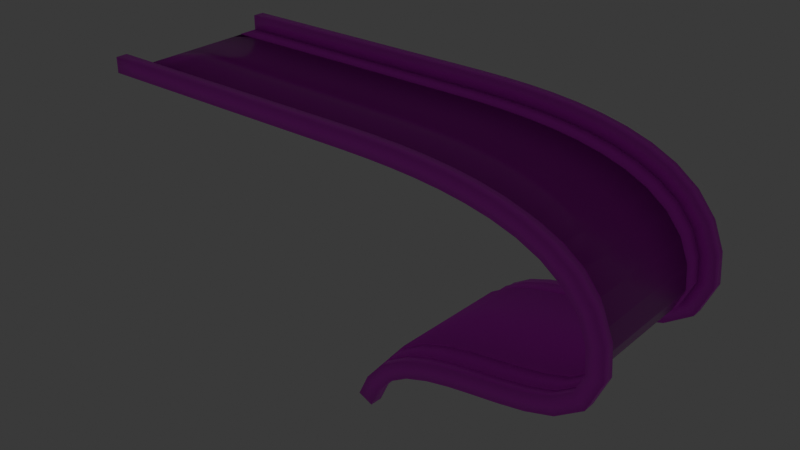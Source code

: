 # Source: route.blend  (saved by Blender 5.0.118; exported with 4.5.12 LTS)
import bpy
from mathutils import Matrix  # noqa: F401  (used for matrix-valued properties, if any)

bpy.ops.wm.read_factory_settings(use_empty=True)
scene = bpy.context.scene
scene.name = 'Circuit - courbe editable'

# ---- images (referenced by path relative to the original .blend; pixels are not part of the script)
import os
ASSET_DIR = os.environ.get("B2B_ASSET_DIR", "")  # directory of the original .blend (textures are referenced by path, not embedded)
HERE = os.path.dirname(os.path.abspath(__file__))  # packed textures are extracted next to this script under _unpacked/

def load_image(name, relpath, width, height, colorspace="sRGB"):
    """Load a texture the original file referenced (path relative to the .blend, or extracted next to this script)."""
    p = next((c for c in (os.path.join(HERE, relpath), os.path.join(ASSET_DIR, relpath)) if relpath and os.path.exists(c)), "")
    if p:
        img = bpy.data.images.load(p, check_existing=True)
        img.name = name
    else:  # same state as the original file: an image datablock whose file is absent (Cycles renders it pink)
        img = bpy.data.images.new(name, width, height)
        img.source = "FILE"
        img.filepath = "//" + (relpath or name)
    img.colorspace_settings.name = colorspace
    return img
img_asphalt_track_disp_png = load_image('asphalt_track_disp.png', 'asphalt_track_disp_1k.png', 1024, 1024, 'Non-Color')
img_asphalt_track_diff_png = load_image('asphalt_track_diff.png', 'asphalt_track_diff_1k.jpg', 1024, 1024, 'sRGB')
img_asphalt_track_rough_png = load_image('asphalt_track_rough.png', 'asphalt_track_rough_1k.exr', 1024, 1024, 'Non-Color')
img_asphalt_track_nor_gl_png = load_image('asphalt_track_nor_gl.png', 'asphalt_track_nor_gl_1k.exr', 1024, 1024, 'Non-Color')
img_vibreur_png = load_image('vibreur.png', 'textures/vibreur.png', 1024, 1024, 'sRGB')
img_wall_png = load_image('wall.png', 'textures/wall.png', 1024, 1024, 'sRGB')

# ---- materials (node trees are filled in below, after node groups)
mat_asphalt_track = bpy.data.materials.new('asphalt_track')
mat_asphalt_track.displacement_method = 'BOTH'
mat_asphalt_track.use_backface_culling = True
mat_asphalt_track.use_backface_culling_lightprobe_volume = False
mat_bord_de_dalle_beton = bpy.data.materials.new('Bord de dalle beton')
mat_bord_de_dalle_beton.diffuse_color = (0.39, 0.35, 0.29, 1.0)
mat_lignes_ivoire = bpy.data.materials.new('Lignes ivoire')
mat_lignes_ivoire.diffuse_color = (0.91, 0.86, 0.74, 1.0)
mat_wall = bpy.data.materials.new('wall')

# ---- material node trees
mat_asphalt_track.use_nodes = True; mat_asphalt_track.node_tree.nodes.clear()
_N = mat_asphalt_track.node_tree.nodes; _L = mat_asphalt_track.node_tree.links
n0 = _N.new('ShaderNodeOutputMaterial'); n0.name = 'Material Output'; n0.location = (306, 145)
n1 = _N.new('ShaderNodeBsdfPrincipled'); n1.name = 'Principled BSDF'; n1.location = (-72, 429)
n1.distribution = 'GGX'
n1.subsurface_method = 'BURLEY'
n1.inputs[3].default_value = 1.45
n1.inputs[27].default_value = (0.0, 0.0, 0.0, 1.0)
n1.inputs[28].default_value = 1.0
n2 = _N.new('ShaderNodeTexImage'); n2.name = 'Image Texture'; n2.location = (85, -596)
n2.label = 'Displacement'
n2.image = img_asphalt_track_disp_png
n3 = _N.new('ShaderNodeDisplacement'); n3.name = 'Displacement'; n3.location = (28, -271)
n3.inputs[2].default_value = 0.1
n4 = _N.new('ShaderNodeTexImage'); n4.name = 'Image Texture.001'; n4.location = (85, -36)
n4.label = 'Base Color'
n4.image = img_asphalt_track_diff_png
n5 = _N.new('ShaderNodeTexImage'); n5.name = 'Image Texture.002'; n5.location = (85, -316)
n5.label = 'Roughness'
n5.image = img_asphalt_track_rough_png
n6 = _N.new('ShaderNodeTexImage'); n6.name = 'Image Texture.003'; n6.location = (85, -876)
n6.label = 'Normal'
n6.image = img_asphalt_track_nor_gl_png
n7 = _N.new('ShaderNodeNormalMap'); n7.name = 'Normal Map'; n7.location = (-322, -211)
n8 = _N.new('ShaderNodeMapping'); n8.name = 'Mapping'; n8.location = (230, -36)
n9 = _N.new('NodeReroute'); n9.name = 'Reroute'; n9.location = (35, -618)
n9.width = 10
n9.socket_idname = 'NodeSocketVector'
n10 = _N.new('ShaderNodeTexCoord'); n10.name = 'Texture Coordinate'; n10.location = (30, -36)
n11 = _N.new('NodeFrame'); n11.name = 'Frame'; n11.location = (-1352, 465)
n11.label = 'Mapping'
n11.width = 400
n12 = _N.new('NodeFrame'); n12.name = 'Frame.001'; n12.location = (-707, 665)
n12.label = 'Textures'
n12.width = 355
n2.parent = n12
n4.parent = n12
n5.parent = n12
n6.parent = n12
n8.parent = n11
n9.parent = n12
n10.parent = n11
_L.new(n1.outputs[0], n0.inputs[0])
_L.new(n2.outputs[0], n3.inputs[0])
_L.new(n3.outputs[0], n0.inputs[2])
_L.new(n4.outputs[0], n1.inputs[0])
_L.new(n5.outputs[0], n1.inputs[2])
_L.new(n6.outputs[0], n7.inputs[1])
_L.new(n7.outputs[0], n1.inputs[5])
_L.new(n9.outputs[0], n4.inputs[0])
_L.new(n9.outputs[0], n5.inputs[0])
_L.new(n9.outputs[0], n2.inputs[0])
_L.new(n9.outputs[0], n6.inputs[0])
_L.new(n8.outputs[0], n9.inputs[0])
_L.new(n10.outputs[2], n8.inputs[0])
n0.is_active_output = True
mat_bord_de_dalle_beton.use_nodes = True; mat_bord_de_dalle_beton.node_tree.nodes.clear()
_N = mat_bord_de_dalle_beton.node_tree.nodes; _L = mat_bord_de_dalle_beton.node_tree.links
n0 = _N.new('ShaderNodeBsdfPrincipled'); n0.name = 'Principled BSDF'; n0.location = (-200, 100)
n0.inputs[2].default_value = 0.9
n1 = _N.new('ShaderNodeOutputMaterial'); n1.name = 'Material Output'; n1.location = (200, 100)
n2 = _N.new('ShaderNodeTexImage'); n2.name = 'Image Texture'; n2.location = (-821, 78)
n2.image = img_vibreur_png
_L.new(n0.outputs[0], n1.inputs[0])
_L.new(n2.outputs[0], n0.inputs[0])
n1.is_active_output = True
mat_lignes_ivoire.use_nodes = True; mat_lignes_ivoire.node_tree.nodes.clear()
_N = mat_lignes_ivoire.node_tree.nodes; _L = mat_lignes_ivoire.node_tree.links
n0 = _N.new('ShaderNodeBsdfPrincipled'); n0.name = 'Principled BSDF'; n0.location = (-200, 100)
n0.inputs[0].default_value = (0.91, 0.86, 0.74, 1.0)
n0.inputs[2].default_value = 0.77
n1 = _N.new('ShaderNodeOutputMaterial'); n1.name = 'Material Output'; n1.location = (200, 100)
_L.new(n0.outputs[0], n1.inputs[0])
n1.is_active_output = True
mat_wall.use_nodes = True; mat_wall.node_tree.nodes.clear()
_N = mat_wall.node_tree.nodes; _L = mat_wall.node_tree.links
n0 = _N.new('ShaderNodeBsdfPrincipled'); n0.name = 'Principled BSDF'; n0.location = (-200, 100)
n1 = _N.new('ShaderNodeOutputMaterial'); n1.name = 'Material Output'; n1.location = (200, 100)
n2 = _N.new('ShaderNodeTexImage'); n2.name = 'Image Texture'; n2.location = (-529, 98)
n2.image = img_wall_png
_L.new(n0.outputs[0], n1.inputs[0])
_L.new(n2.outputs[0], n0.inputs[0])
n1.is_active_output = True

# ---- world
world_ciel_ete = bpy.data.worlds.new('Ciel ete'); scene.world = world_ciel_ete
world_ciel_ete.use_nodes = True; world_ciel_ete.node_tree.nodes.clear()
_N = world_ciel_ete.node_tree.nodes; _L = world_ciel_ete.node_tree.links
n0 = _N.new('ShaderNodeBackground'); n0.name = 'Background'; n0.location = (-200, 100)
n0.inputs[0].default_value = (0.05, 0.05, 0.05, 1.0)
n1 = _N.new('ShaderNodeOutputWorld'); n1.name = 'World Output'; n1.location = (200, 100)
n2 = _N.new('ShaderNodeTexSky'); n2.name = 'Sky Texture'; n2.location = (0, 0)
n2.width = 140
n2.altitude = 100.0
_L.new(n0.outputs[0], n1.inputs[0])
n1.is_active_output = True

# ---- meshes
me_route___module_2m_array___curve = bpy.data.meshes.new('ROUTE - module 2m Array + Curve')
me_route___module_2m_array___curve.from_pydata([(0.0, -5.21, 0.0), (2.0, -5.21, 0.0), (0.0, 0.0, 0.0), (2.0, 0.0, 0.0)], [], [(0, 1, 3, 2)])
me_route___module_2m_array___curve.polygons.foreach_set('use_smooth', [True] * 1)
me_route___module_2m_array___curve.materials.append(mat_asphalt_track)
me_route___module_2m_array___curve.materials.append(mat_bord_de_dalle_beton)
me_route___module_2m_array___curve.update()
me_vibreur__1___orange_blanc_1m = bpy.data.meshes.new('Vibreur -1 - orange blanc 1m')
me_vibreur__1___orange_blanc_1m.from_pydata([(0.0, -6.9, 0.035), (0.0, -5.21, 0.035), (2.0, -6.9, 0.035), (2.0, -5.21, 0.035)], [], [(0, 2, 3, 1)])
me_vibreur__1___orange_blanc_1m.polygons.foreach_set('use_smooth', [True] * 1)
me_vibreur__1___orange_blanc_1m.polygons.foreach_set('material_index', [1])
_uv = me_vibreur__1___orange_blanc_1m.uv_layers.new(name='UVMap')
_uv.uv.foreach_set('vector', [0.0009927, 0.9114, 1.003, 0.9114, 1.003, 0.111, 0.0009926, 0.111])
me_vibreur__1___orange_blanc_1m.materials.append(mat_lignes_ivoire)
me_vibreur__1___orange_blanc_1m.materials.append(mat_bord_de_dalle_beton)
me_vibreur__1___orange_blanc_1m.update()
me_muret_simple__1 = bpy.data.meshes.new('Muret simple -1')
me_muret_simple__1.from_pydata([(0.0, -6.86, 1.3), (0.0, -6.86, 0.0), (2.0, -6.86, 1.3), (2.0, -6.86, 0.0)], [], [(0, 2, 3, 1)])
me_muret_simple__1.polygons.foreach_set('use_smooth', [True] * 1)
_uv = me_muret_simple__1.uv_layers.new(name='UVMap')
_uv.uv.foreach_set('vector', [0.9998, 1.005, 0.0004075, 1.005, 0.0004075, -0.004701, 0.9998, -0.004701])
me_muret_simple__1.materials.append(mat_wall)
me_muret_simple__1.update()

# ---- curves / text
cu_trace_bezier___xyz___tilt = bpy.data.curves.new('Trace Bezier - XYZ + Tilt', 'CURVE')
cu_trace_bezier___xyz___tilt.dimensions = '3D'
_sp = cu_trace_bezier___xyz___tilt.splines.new('BEZIER'); _sp.bezier_points.add(3)
_sp.bezier_points.foreach_set('co', [0.0, 0.0, 3.0, 22.3, 0.0, 3.0, 43.27, -2.804e-07, -5.191, 25.81, -6.102e-07, -14.83])
_sp.bezier_points.foreach_set('handle_left', [-8.0, 0.0, 3.0, 14.3, 0.0, 3.0, 42.34, -8.426e-09, 2.754, 28.84, -0.3199, -7.425])
_sp.bezier_points.foreach_set('handle_right', [8.0, 0.0, 3.0, 30.3, 0.0, 3.0, 44.21, -5.523e-07, -13.14, 22.79, 0.3199, -22.23])
_sp.resolution_u = 40
cu_trace_bezier___xyz___tilt.bevel_mode = 'OBJECT'
cu_trace_bezier___xyz___tilt.resolution_u = 40
cu_trace_bezier___xyz___tilt.fill_mode = 'FULL'

# ---- objects
ob_trace___selectionner_puis_tab_pour_modifier = bpy.data.objects.new('TRACE - selectionner puis Tab pour modifier', cu_trace_bezier___xyz___tilt)
ob_route___module_2m_array___curve = bpy.data.objects.new('ROUTE - module 2m Array + Curve', me_route___module_2m_array___curve)
ob_vibreur__1___orange_blanc_1m = bpy.data.objects.new('Vibreur -1 - orange blanc 1m', me_vibreur__1___orange_blanc_1m)
ob_muret_simple__1 = bpy.data.objects.new('Muret simple -1', me_muret_simple__1)

# ---- transforms, parenting, visibility, modifiers, constraints
ob_trace___selectionner_puis_tab_pour_modifier.location = (0.0, 0.0, 0.0)
ob_trace___selectionner_puis_tab_pour_modifier.hide_render = True
ob_route___module_2m_array___curve.location = (0.0, 0.0, 0.0)
_m = ob_route___module_2m_array___curve.modifiers.new('Mirror', 'MIRROR')
_m.use_axis = (False, True, False)
_m = ob_route___module_2m_array___curve.modifiers.new('01 - Repetition sur longueur de courbe', 'ARRAY')
_m.fit_type = 'FIT_CURVE'
_m.curve = ob_trace___selectionner_puis_tab_pour_modifier
_m.use_constant_offset = True
_m.constant_offset_displace = (2.0, 0.0, 0.0)
_m.use_relative_offset = False
_m.use_merge_vertices = True
_m.merge_threshold = 0.001
_m = ob_route___module_2m_array___curve.modifiers.new('02 - Suivre Bezier et inclinaison', 'CURVE')
_m.object = ob_trace___selectionner_puis_tab_pour_modifier
_m = ob_route___module_2m_array___curve.modifiers.new('03 - Epaisseur de dalle', 'SOLIDIFY')
_m.thickness = 0.32
_m.material_offset = 1
_m.material_offset_rim = 1
ob_vibreur__1___orange_blanc_1m.location = (0.0, 0.0, 0.0)
_m = ob_vibreur__1___orange_blanc_1m.modifiers.new('Mirror', 'MIRROR')
_m.use_axis = (False, True, False)
_m = ob_vibreur__1___orange_blanc_1m.modifiers.new('01 - Repetition sur longueur de courbe', 'ARRAY')
_m.fit_type = 'FIT_CURVE'
_m.curve = ob_trace___selectionner_puis_tab_pour_modifier
_m.use_constant_offset = True
_m.constant_offset_displace = (2.0, 0.0, 0.0)
_m.use_relative_offset = False
_m.use_merge_vertices = True
_m.merge_threshold = 0.001
_m = ob_vibreur__1___orange_blanc_1m.modifiers.new('02 - Suivre Bezier et inclinaison', 'CURVE')
_m.object = ob_trace___selectionner_puis_tab_pour_modifier
_m = ob_vibreur__1___orange_blanc_1m.modifiers.new('03 - Epaisseur de dalle', 'SOLIDIFY')
_m.thickness = 0.15
_m.material_offset = 1
_m.material_offset_rim = 1
ob_muret_simple__1.location = (0.0, 0.0, 0.0)
_m = ob_muret_simple__1.modifiers.new('Mirror', 'MIRROR')
_m.use_axis = (False, True, False)
_m = ob_muret_simple__1.modifiers.new('01 - Repetition sur longueur de courbe', 'ARRAY')
_m.fit_type = 'FIT_CURVE'
_m.curve = ob_trace___selectionner_puis_tab_pour_modifier
_m.use_constant_offset = True
_m.constant_offset_displace = (2.0, 0.0, 0.0)
_m.use_relative_offset = False
_m.use_merge_vertices = True
_m.merge_threshold = 0.001
_m = ob_muret_simple__1.modifiers.new('02 - Suivre Bezier et inclinaison', 'CURVE')
_m.object = ob_trace___selectionner_puis_tab_pour_modifier
_m = ob_muret_simple__1.modifiers.new('03 - Epaisseur de dalle', 'SOLIDIFY')
_m.thickness = 1.0

# ---- collection membership
scene.collection.objects.link(ob_trace___selectionner_puis_tab_pour_modifier)
scene.collection.objects.link(ob_route___module_2m_array___curve)
scene.collection.objects.link(ob_vibreur__1___orange_blanc_1m)
scene.collection.objects.link(ob_muret_simple__1)

# ---- scene / render settings (as saved in the file)
scene.frame_start = 1; scene.frame_end = 250; scene.frame_set(1)
scene.render.engine = 'BLENDER_EEVEE_NEXT'
scene.render.image_settings.exr_codec = 'NONE'
scene.render.use_bake_clear = False
scene.render.bake_margin = 0
scene.render.bake_bias = 0.0
scene.render.bake_samples = 0
scene.render.simplify_subdivision_render = 0
scene.render.simplify_child_particles_render = 0.0
scene.eevee.use_volume_custom_range = False
scene.eevee.gtao_distance = 0.0
scene.eevee.use_fast_gi = False
scene.view_settings.white_balance_temperature = 0.0
scene.view_settings.white_balance_tint = 0.0
scene.view_settings.white_balance_whitepoint = (2.97, 0.5193, -0.0414)
bpy.context.view_layer.update()

# ---- added for rendering (the .blend has no active camera): camera
cam_auto = bpy.data.cameras.new('AutoCamera')
cam_auto.lens = 50.0
cam_auto.sensor_width = 36.0
cam_auto.clip_end = 1000.0
ob_auto_camera = bpy.data.objects.new('AutoCamera', cam_auto)
scene.collection.objects.link(ob_auto_camera)
ob_auto_camera.location = (70.1798, -57.5341, 32.1354)
ob_auto_camera.rotation_euler = (1.09748, -7.21219e-08, 0.694738)
scene.camera = ob_auto_camera
bpy.context.view_layer.update()
